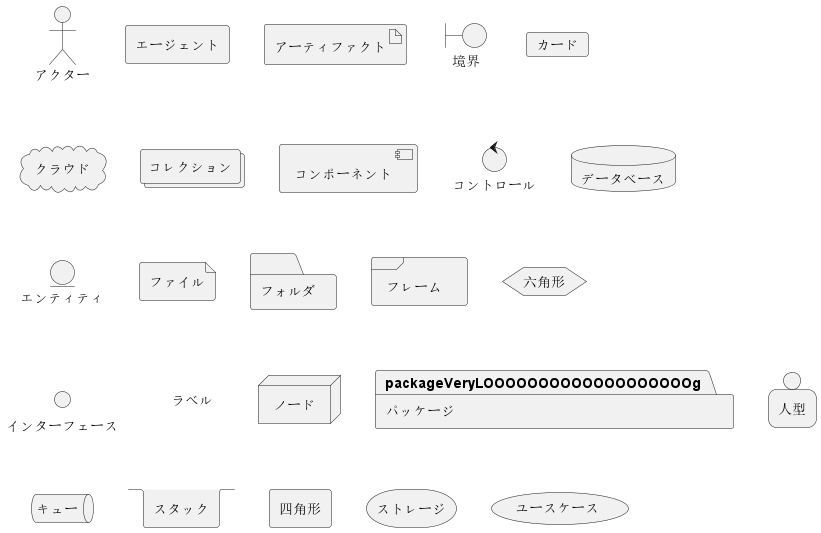

The diagram above was rendered by PlantUML. Its source (embedded in the PNG):
@startuml
actor        "アクター"         as actorVeryLOOOOOOOOOOOOOOOOOOOg
agent        "エージェント"     as agentVeryLOOOOOOOOOOOOOOOOOOOg
artifact     "アーティファクト" as artifactVeryLOOOOOOOOOOOOOOOOOOOg
boundary     "境界"             as boundaryVeryLOOOOOOOOOOOOOOOOOOOg
card         "カード"           as cardVeryLOOOOOOOOOOOOOOOOOOOg
cloud        "クラウド"         as cloudVeryLOOOOOOOOOOOOOOOOOOOg
collections  "コレクション"     as collectionsVeryLOOOOOOOOOOOOOOOOOOOg
component    "コンポーネント"   as componentVeryLOOOOOOOOOOOOOOOOOOOg
control      "コントロール"     as controlVeryLOOOOOOOOOOOOOOOOOOOg
database     "データベース"     as databaseVeryLOOOOOOOOOOOOOOOOOOOg
entity       "エンティティ"     as entityVeryLOOOOOOOOOOOOOOOOOOOg
file         "ファイル"         as fileVeryLOOOOOOOOOOOOOOOOOOOg
folder       "フォルダ"         as folderVeryLOOOOOOOOOOOOOOOOOOOg
frame        "フレーム"         as frameVeryLOOOOOOOOOOOOOOOOOOOg
hexagon      "六角形"           as hexagonVeryLOOOOOOOOOOOOOOOOOOOg
interface    "インターフェース" as interfaceVeryLOOOOOOOOOOOOOOOOOOOg
label        "ラベル"           as labelVeryLOOOOOOOOOOOOOOOOOOOg
node         "ノード"           as nodeVeryLOOOOOOOOOOOOOOOOOOOg
package      "パッケージ"       as packageVeryLOOOOOOOOOOOOOOOOOOOg
person       "人型"             as personVeryLOOOOOOOOOOOOOOOOOOOg
queue        "キュー"           as queueVeryLOOOOOOOOOOOOOOOOOOOg
stack        "スタック"         as stackVeryLOOOOOOOOOOOOOOOOOOOg
rectangle    "四角形"           as rectangleVeryLOOOOOOOOOOOOOOOOOOOg
storage      "ストレージ"       as storageVeryLOOOOOOOOOOOOOOOOOOOg
usecase      "ユースケース"     as usecaseVeryLOOOOOOOOOOOOOOOOOOOg
@enduml